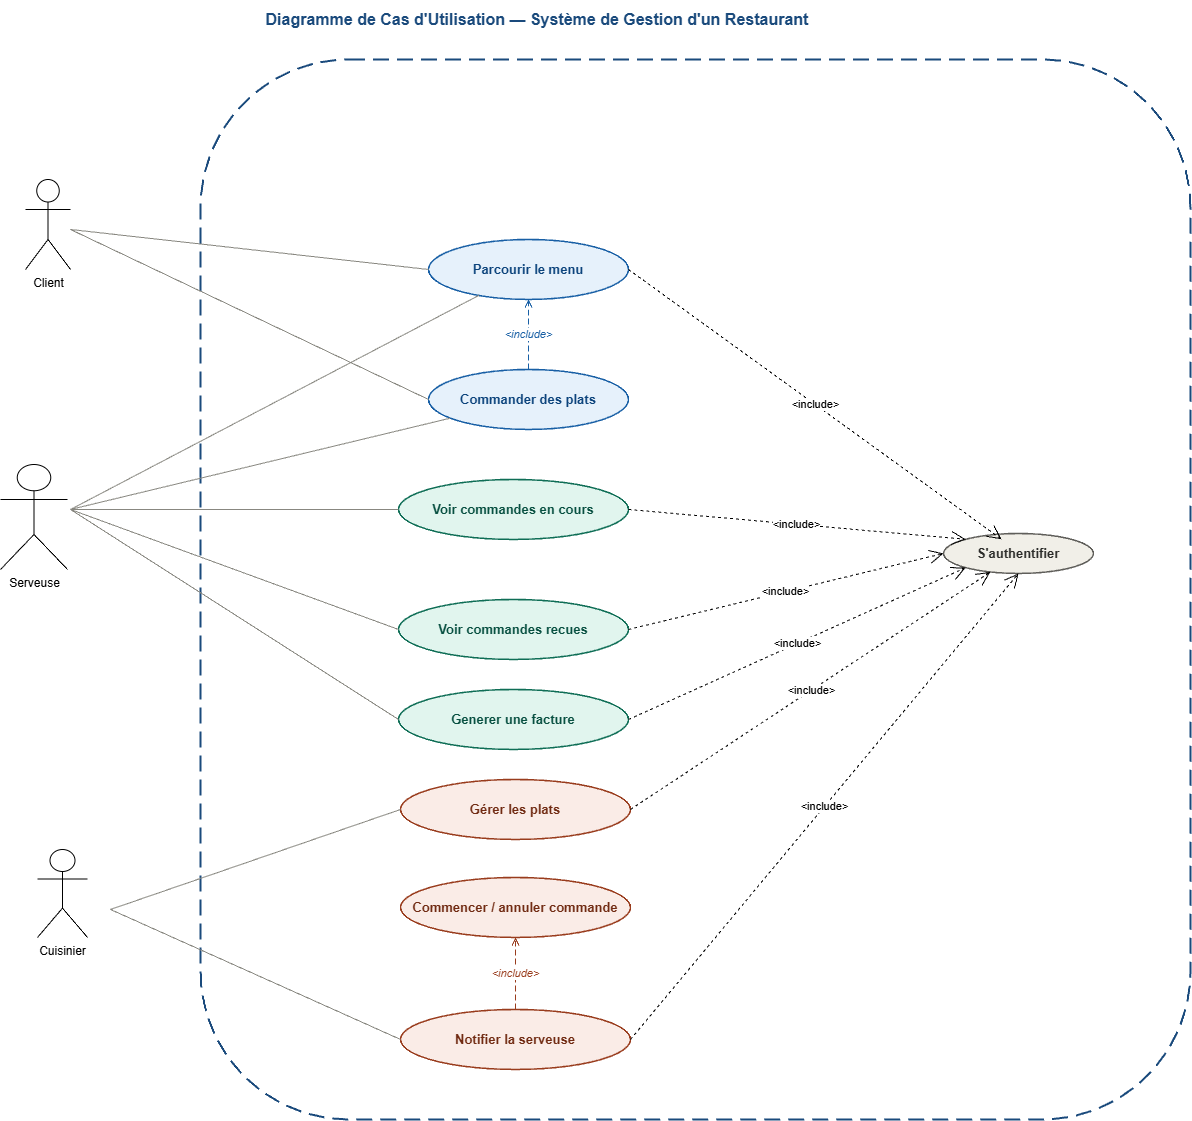

The diagram above was exported from draw.io. Its source (the exported page's mxGraphModel, read from the mxfile embedded in the PNG):
<mxGraphModel dx="1895" dy="1138" grid="1" gridSize="10" guides="1" tooltips="1" connect="1" arrows="1" fold="1" page="1" pageScale="1" pageWidth="1654" pageHeight="1169" math="0" shadow="0">
  <root>
    <mxCell id="0" />
    <mxCell id="1" parent="0" />
    <mxCell id="hUnfzZIu-KRIWh12zwcC-1" parent="1" style="text;html=1;strokeColor=none;fillColor=none;align=center;verticalAlign=middle;whiteSpace=wrap;rounded=0;fontSize=16;fontStyle=1;fontColor=#1A4A7C;" value="Diagramme de Cas d'Utilisation — Système de Gestion d'un Restaurant" vertex="1">
      <mxGeometry height="40" width="1000" x="277.00425083705386" y="20.00432059151791" as="geometry" />
    </mxCell>
    <mxCell id="hUnfzZIu-KRIWh12zwcC-2" parent="1" style="rounded=1;whiteSpace=wrap;html=1;fillColor=none;strokeColor=#1A4A7C;strokeWidth=2;dashed=1;dashPattern=8 4;verticalAlign=top;fontSize=13;fontStyle=1;fontColor=#1A4A7C;" value="" vertex="1">
      <mxGeometry height="1060" width="990" x="440" y="80" as="geometry" />
    </mxCell>
    <mxCell id="hUnfzZIu-KRIWh12zwcC-4" parent="1" style="ellipse;whiteSpace=wrap;html=1;fillColor=#E6F1FB;strokeColor=#185FA5;strokeWidth=1.5;fontSize=13;fontStyle=1;fontColor=#0C447C;" value="Parcourir le menu" vertex="1">
      <mxGeometry height="60" width="200" x="668.0042508370539" y="260.0043205915179" as="geometry" />
    </mxCell>
    <mxCell id="hUnfzZIu-KRIWh12zwcC-5" parent="1" style="ellipse;whiteSpace=wrap;html=1;fillColor=#E6F1FB;strokeColor=#185FA5;strokeWidth=1.5;fontSize=13;fontStyle=1;fontColor=#0C447C;" value="Commander des plats" vertex="1">
      <mxGeometry height="60" width="200" x="668.0042508370539" y="390.0043205915179" as="geometry" />
    </mxCell>
    <mxCell id="hUnfzZIu-KRIWh12zwcC-6" parent="1" style="ellipse;whiteSpace=wrap;html=1;fillColor=#E1F5EE;strokeColor=#0F6E56;strokeWidth=1.5;fontSize=13;fontStyle=1;fontColor=#085041;" value="Voir commandes en cours" vertex="1">
      <mxGeometry height="60" width="230" x="638.0042508370539" y="500.00432059151785" as="geometry" />
    </mxCell>
    <mxCell id="hUnfzZIu-KRIWh12zwcC-7" parent="1" style="ellipse;whiteSpace=wrap;html=1;fillColor=#E1F5EE;strokeColor=#0F6E56;strokeWidth=1.5;fontSize=13;fontStyle=1;fontColor=#085041;" value="Voir commandes recues" vertex="1">
      <mxGeometry height="60" width="230" x="638.0042508370539" y="620.0043205915179" as="geometry" />
    </mxCell>
    <mxCell id="hUnfzZIu-KRIWh12zwcC-8" parent="1" style="ellipse;whiteSpace=wrap;html=1;fillColor=#E1F5EE;strokeColor=#0F6E56;strokeWidth=1.5;fontSize=13;fontStyle=1;fontColor=#085041;" value="Generer une facture" vertex="1">
      <mxGeometry height="60" width="230" x="638.0042508370539" y="710.0043205915179" as="geometry" />
    </mxCell>
    <mxCell id="hUnfzZIu-KRIWh12zwcC-9" parent="1" style="ellipse;whiteSpace=wrap;html=1;fillColor=#FAECE7;strokeColor=#993C1D;strokeWidth=1.5;fontSize=13;fontStyle=1;fontColor=#712B13;" value="Gérer les plats" vertex="1">
      <mxGeometry height="60" width="230" x="640.0042508370539" y="800.0043205915179" as="geometry" />
    </mxCell>
    <mxCell id="hUnfzZIu-KRIWh12zwcC-10" parent="1" style="ellipse;whiteSpace=wrap;html=1;fillColor=#FAECE7;strokeColor=#993C1D;strokeWidth=1.5;fontSize=13;fontStyle=1;fontColor=#712B13;" value="Commencer / annuler commande" vertex="1">
      <mxGeometry height="60" width="230" x="640.0042508370539" y="898.0043205915179" as="geometry" />
    </mxCell>
    <mxCell id="hUnfzZIu-KRIWh12zwcC-11" parent="1" style="ellipse;whiteSpace=wrap;html=1;fillColor=#FAECE7;strokeColor=#993C1D;strokeWidth=1.5;fontSize=13;fontStyle=1;fontColor=#712B13;" value="Notifier la serveuse" vertex="1">
      <mxGeometry height="60" width="230" x="640.0042508370539" y="1030.0043205915179" as="geometry" />
    </mxCell>
    <mxCell id="hUnfzZIu-KRIWh12zwcC-13" edge="1" parent="1" style="html=1;exitX=1;exitY=0.5;exitDx=0;exitDy=0;entryX=0;entryY=0.5;entryDx=0;entryDy=0;endArrow=none;strokeColor=#888780;" target="hUnfzZIu-KRIWh12zwcC-4">
      <mxGeometry relative="1" as="geometry">
        <mxPoint x="310.00425083705386" y="250.0043205915179" as="sourcePoint" />
      </mxGeometry>
    </mxCell>
    <mxCell id="hUnfzZIu-KRIWh12zwcC-14" edge="1" parent="1" style="html=1;exitX=1;exitY=0.5;exitDx=0;exitDy=0;entryX=0;entryY=0.5;entryDx=0;entryDy=0;endArrow=none;strokeColor=#888780;" target="hUnfzZIu-KRIWh12zwcC-5">
      <mxGeometry relative="1" as="geometry">
        <mxPoint x="310.00425083705386" y="250.0043205915179" as="sourcePoint" />
      </mxGeometry>
    </mxCell>
    <mxCell id="hUnfzZIu-KRIWh12zwcC-16" edge="1" parent="1" style="html=1;endArrow=none;strokeColor=#888780;" target="hUnfzZIu-KRIWh12zwcC-4">
      <mxGeometry relative="1" as="geometry">
        <mxPoint x="310.00425083705386" y="530.0043205915176" as="sourcePoint" />
      </mxGeometry>
    </mxCell>
    <mxCell id="hUnfzZIu-KRIWh12zwcC-17" edge="1" parent="1" style="html=1;endArrow=none;strokeColor=#888780;" target="hUnfzZIu-KRIWh12zwcC-5">
      <mxGeometry relative="1" as="geometry">
        <mxPoint x="310.00425083705386" y="530.0043205915176" as="sourcePoint" />
      </mxGeometry>
    </mxCell>
    <mxCell id="hUnfzZIu-KRIWh12zwcC-18" edge="1" parent="1" style="html=1;exitX=1;exitY=0.5;exitDx=0;exitDy=0;entryX=0;entryY=0.5;entryDx=0;entryDy=0;endArrow=none;strokeColor=#888780;" target="hUnfzZIu-KRIWh12zwcC-6">
      <mxGeometry relative="1" as="geometry">
        <mxPoint x="310.00425083705386" y="530.0043205915179" as="sourcePoint" />
      </mxGeometry>
    </mxCell>
    <mxCell id="hUnfzZIu-KRIWh12zwcC-19" edge="1" parent="1" style="html=1;exitX=1;exitY=0.5;exitDx=0;exitDy=0;entryX=0;entryY=0.5;entryDx=0;entryDy=0;endArrow=none;strokeColor=#888780;" target="hUnfzZIu-KRIWh12zwcC-7">
      <mxGeometry relative="1" as="geometry">
        <mxPoint x="310.00425083705386" y="530.0043205915179" as="sourcePoint" />
      </mxGeometry>
    </mxCell>
    <mxCell id="hUnfzZIu-KRIWh12zwcC-20" edge="1" parent="1" style="html=1;exitX=1;exitY=0.5;exitDx=0;exitDy=0;entryX=0;entryY=0.5;entryDx=0;entryDy=0;endArrow=none;strokeColor=#888780;" target="hUnfzZIu-KRIWh12zwcC-8">
      <mxGeometry relative="1" as="geometry">
        <mxPoint x="310.00425083705386" y="530.0043205915179" as="sourcePoint" />
      </mxGeometry>
    </mxCell>
    <mxCell id="hUnfzZIu-KRIWh12zwcC-22" edge="1" parent="1" style="html=1;entryX=0;entryY=0.5;entryDx=0;entryDy=0;endArrow=none;strokeColor=#888780;" target="hUnfzZIu-KRIWh12zwcC-9">
      <mxGeometry relative="1" as="geometry">
        <mxPoint x="350" y="930" as="sourcePoint" />
      </mxGeometry>
    </mxCell>
    <mxCell id="hUnfzZIu-KRIWh12zwcC-24" edge="1" parent="1" style="html=1;entryX=0;entryY=0.5;entryDx=0;entryDy=0;endArrow=none;strokeColor=#888780;" target="hUnfzZIu-KRIWh12zwcC-11">
      <mxGeometry relative="1" as="geometry">
        <mxPoint x="350" y="930" as="sourcePoint" />
      </mxGeometry>
    </mxCell>
    <mxCell id="hUnfzZIu-KRIWh12zwcC-25" edge="1" parent="1" source="hUnfzZIu-KRIWh12zwcC-5" style="edgeStyle=orthogonalEdgeStyle;html=1;dashed=1;dashPattern=6 3;endArrow=open;endFill=0;strokeColor=#185FA5;fontColor=#185FA5;fontSize=11;fontStyle=2;" target="hUnfzZIu-KRIWh12zwcC-4" value="&amp;lt;include&amp;gt;">
      <mxGeometry relative="1" as="geometry" />
    </mxCell>
    <mxCell id="hUnfzZIu-KRIWh12zwcC-26" edge="1" parent="1" source="hUnfzZIu-KRIWh12zwcC-11" style="edgeStyle=orthogonalEdgeStyle;html=1;dashed=1;dashPattern=6 3;endArrow=open;endFill=0;strokeColor=#993C1D;fontColor=#993C1D;fontSize=11;fontStyle=2;" target="hUnfzZIu-KRIWh12zwcC-10" value="&amp;lt;include&amp;gt;">
      <mxGeometry relative="1" as="geometry" />
    </mxCell>
    <mxCell id="hUnfzZIu-KRIWh12zwcC-27" parent="1" style="shape=umlActor;verticalLabelPosition=bottom;verticalAlign=top;html=1;outlineConnect=0;" value="Client" vertex="1">
      <mxGeometry height="90" width="45" x="265.00425083705386" y="200.0043205915179" as="geometry" />
    </mxCell>
    <mxCell id="hUnfzZIu-KRIWh12zwcC-28" parent="1" style="shape=umlActor;verticalLabelPosition=bottom;verticalAlign=top;html=1;outlineConnect=0;" value="Serveuse" vertex="1">
      <mxGeometry height="105" width="67" x="240.00425083705386" y="485.0043205915179" as="geometry" />
    </mxCell>
    <mxCell id="hUnfzZIu-KRIWh12zwcC-29" parent="1" style="shape=umlActor;verticalLabelPosition=bottom;verticalAlign=top;html=1;outlineConnect=0;" value="Cuisinier" vertex="1">
      <mxGeometry height="88" width="50" x="277.00425083705386" y="870.0043205915179" as="geometry" />
    </mxCell>
    <mxCell id="68zyqqwjxPdRrLp8sN7_-1" parent="1" style="ellipse;whiteSpace=wrap;html=1;fillColor=#F1EFE8;strokeColor=#5F5E5A;strokeWidth=1.5;fontSize=13;fontStyle=1;fontColor=#2C2C2A;" value="S'authentifier" vertex="1">
      <mxGeometry height="40" width="150" x="1183" y="554" as="geometry" />
    </mxCell>
    <mxCell id="lpnVUpbumdaMY3o3GEPp-9" edge="1" parent="1" source="hUnfzZIu-KRIWh12zwcC-6" style="endArrow=open;endSize=12;dashed=1;html=1;rounded=0;entryX=0;entryY=0;entryDx=0;entryDy=0;exitX=1;exitY=0.5;exitDx=0;exitDy=0;" target="68zyqqwjxPdRrLp8sN7_-1" value="&amp;lt;include&amp;gt;">
      <mxGeometry relative="1" width="160" as="geometry">
        <mxPoint x="560" y="550" as="sourcePoint" />
        <mxPoint x="720" y="550" as="targetPoint" />
      </mxGeometry>
    </mxCell>
    <mxCell id="lpnVUpbumdaMY3o3GEPp-11" edge="1" parent="1" source="hUnfzZIu-KRIWh12zwcC-4" style="endArrow=open;endSize=12;dashed=1;html=1;rounded=0;entryX=0.387;entryY=0.145;entryDx=0;entryDy=0;exitX=1;exitY=0.5;exitDx=0;exitDy=0;entryPerimeter=0;" target="68zyqqwjxPdRrLp8sN7_-1" value="&amp;lt;include&amp;gt;">
      <mxGeometry relative="1" width="160" as="geometry">
        <mxPoint x="1020" y="400" as="sourcePoint" />
        <mxPoint x="1212" y="440" as="targetPoint" />
      </mxGeometry>
    </mxCell>
    <mxCell id="lpnVUpbumdaMY3o3GEPp-12" edge="1" parent="1" source="hUnfzZIu-KRIWh12zwcC-11" style="endArrow=open;endSize=12;dashed=1;html=1;rounded=0;entryX=0.5;entryY=1;entryDx=0;entryDy=0;exitX=1;exitY=0.5;exitDx=0;exitDy=0;" target="68zyqqwjxPdRrLp8sN7_-1" value="&amp;lt;include&amp;gt;">
      <mxGeometry relative="1" width="160" as="geometry">
        <mxPoint x="1100" y="800" as="sourcePoint" />
        <mxPoint x="1314" y="1066" as="targetPoint" />
      </mxGeometry>
    </mxCell>
    <mxCell id="lpnVUpbumdaMY3o3GEPp-13" edge="1" parent="1" source="hUnfzZIu-KRIWh12zwcC-9" style="endArrow=open;endSize=12;dashed=1;html=1;rounded=0;exitX=1;exitY=0.5;exitDx=0;exitDy=0;" target="68zyqqwjxPdRrLp8sN7_-1" value="&amp;lt;include&amp;gt;">
      <mxGeometry relative="1" width="160" as="geometry">
        <mxPoint x="1120" y="940" as="sourcePoint" />
        <mxPoint x="1070" y="580" as="targetPoint" />
      </mxGeometry>
    </mxCell>
    <mxCell id="lpnVUpbumdaMY3o3GEPp-14" edge="1" parent="1" source="hUnfzZIu-KRIWh12zwcC-8" style="endArrow=open;endSize=12;dashed=1;html=1;rounded=0;exitX=1;exitY=0.5;exitDx=0;exitDy=0;entryX=0;entryY=1;entryDx=0;entryDy=0;" target="68zyqqwjxPdRrLp8sN7_-1" value="&amp;lt;include&amp;gt;">
      <mxGeometry relative="1" width="160" as="geometry">
        <mxPoint x="1080" y="880" as="sourcePoint" />
        <mxPoint x="1060" y="570" as="targetPoint" />
      </mxGeometry>
    </mxCell>
    <mxCell id="lpnVUpbumdaMY3o3GEPp-15" edge="1" parent="1" source="hUnfzZIu-KRIWh12zwcC-7" style="endArrow=open;endSize=12;dashed=1;html=1;rounded=0;exitX=1;exitY=0.5;exitDx=0;exitDy=0;entryX=0;entryY=0.5;entryDx=0;entryDy=0;" target="68zyqqwjxPdRrLp8sN7_-1" value="&amp;lt;include&amp;gt;">
      <mxGeometry relative="1" width="160" as="geometry">
        <mxPoint x="1120" y="810" as="sourcePoint" />
        <mxPoint x="1060" y="570" as="targetPoint" />
      </mxGeometry>
    </mxCell>
  </root>
</mxGraphModel>